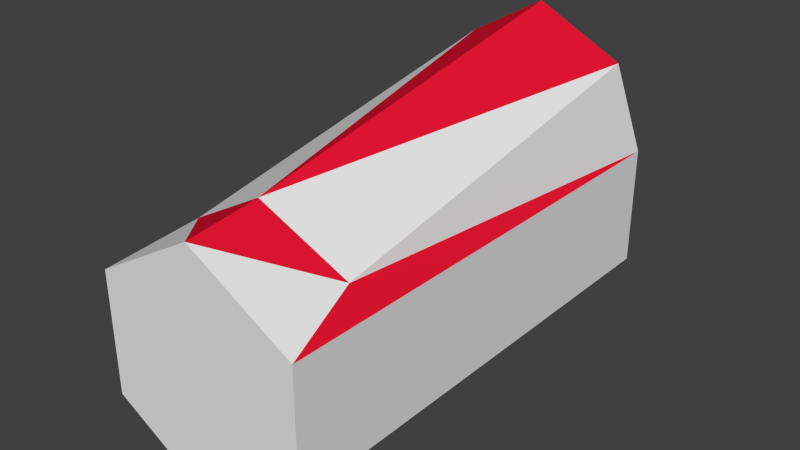 # Source: basicAgentMan.blend  (saved by Blender 2.75.0; exported with 4.5.12 LTS)
import bpy
from mathutils import Matrix  # noqa: F401  (used for matrix-valued properties, if any)

bpy.ops.wm.read_factory_settings(use_empty=True)
scene = bpy.context.scene
scene.name = 'Scene'

# ---- collections
col_collection_1 = bpy.data.collections.new('Collection 1'); scene.collection.children.link(col_collection_1)

# ---- materials (node trees are filled in below, after node groups)
mat_basicnavagentbase = bpy.data.materials.new('basicNavAgentBase')
mat_basicnavagentbase.alpha_threshold = 0.0
mat_basicnavagentbase.use_transparent_shadow = False
mat_basicnavagentbase.roughness = 0.5
mat_basicnavagent2 = bpy.data.materials.new('basicNavAgent2')
mat_basicnavagent2.alpha_threshold = 0.0
mat_basicnavagent2.use_transparent_shadow = False
mat_basicnavagent2.diffuse_color = (0.8, 0.00822, 0.03421, 1.0)
mat_basicnavagent2.roughness = 0.5

# ---- material node trees

# ---- world
world_world = bpy.data.worlds.new('World'); scene.world = world_world
world_world.color = (0.05088, 0.05088, 0.05088)
world_world.use_sun_shadow = False
world_world.sun_shadow_jitter_overblur = 0.0
world_world.cycles.sampling_method = 'MANUAL'
world_world.cycles.sample_map_resolution = 256

# ---- meshes
me_cylinder = bpy.data.meshes.new('Cylinder')
me_cylinder.from_pydata([(-2.597e-08, -2.092, -1.147), (-2.597e-08, 1.908, -1.147), (0.866, -2.092, -0.647), (0.866, 1.908, -0.647), (0.6966, -1.413, 0.5257), (0.6966, 1.751, 1.108), (-1.141e-07, -1.486, 0.9212), (-1.127e-07, 1.678, 1.504), (-0.6966, -1.413, 0.5257), (-0.6966, 1.751, 1.108), (-0.866, -2.092, -0.647), (-0.866, 1.908, -0.647), (0.866, 1.908, 0.353), (0.866, -2.092, 0.353), (-1.134e-07, -2.092, 0.853), (-1.134e-07, 1.908, 0.853), (-0.866, -2.092, 0.353), (-0.866, 1.908, 0.353)], [], [(1, 3, 2), (3, 12, 13), (5, 7, 6), (6, 7, 9), (3, 1, 15), (11, 1, 0), (17, 11, 10), (10, 13, 16), (4, 13, 12), (4, 6, 14), (5, 12, 15), (8, 16, 14), (9, 7, 15), (8, 9, 17), (0, 1, 2), (2, 3, 13), (4, 5, 6), (8, 6, 9), (15, 12, 3), (11, 17, 15), (15, 1, 11), (10, 11, 0), (16, 17, 10), (13, 10, 0), (13, 14, 16), (0, 2, 13), (5, 4, 12), (13, 4, 14), (7, 5, 15), (6, 8, 14), (17, 9, 15), (16, 8, 17)])
me_cylinder.polygons.foreach_set('material_index', [0, 0, 1, 1, 1, 0, 0, 0, 1, 1, 0, 0, 1, 0, 0, 0, 0, 0, 0, 0, 1, 0, 0, 0, 0, 0, 0, 0, 1, 1, 0, 1])
me_cylinder.materials.append(mat_basicnavagentbase)
me_cylinder.materials.append(mat_basicnavagent2)
me_cylinder.use_remesh_preserve_volume = False
me_cylinder.use_remesh_preserve_attributes = False
me_cylinder.use_mirror_vertex_groups = False
me_cylinder.update()

# ---- objects
ob_cylinder = bpy.data.objects.new('Cylinder', me_cylinder)

# ---- transforms, parenting, visibility, modifiers, constraints
ob_cylinder.location = (0.0, 0.0, 0.0)
ob_cylinder.lineart.crease_threshold = 0.0

# ---- collection membership
col_collection_1.objects.link(ob_cylinder)

# ---- scene / render settings (as saved in the file)
scene.frame_start = 1; scene.frame_end = 250; scene.frame_set(1)
scene.render.engine = 'BLENDER_EEVEE_NEXT'
scene.render.resolution_percentage = 50
scene.render.dither_intensity = 0.0
scene.cycles.use_denoising = False
scene.cycles.samples = 10
scene.cycles.sampling_pattern = 'TABULATED_SOBOL'
scene.cycles.light_sampling_threshold = 0.0
scene.cycles.use_adaptive_sampling = False
scene.cycles.use_light_tree = False
scene.cycles.blur_glossy = 0.0
scene.cycles.pixel_filter_type = 'GAUSSIAN'
scene.cycles.sample_clamp_indirect = 0.0
scene.view_settings.view_transform = 'Standard'
bpy.context.view_layer.update()

# ---- added for rendering (the .blend has no active camera and no usable light): camera, sun
cam_auto = bpy.data.cameras.new('AutoCamera')
cam_auto.lens = 50.0
cam_auto.sensor_width = 36.0
cam_auto.clip_end = 1000.0
ob_auto_camera = bpy.data.objects.new('AutoCamera', cam_auto)
scene.collection.objects.link(ob_auto_camera)
ob_auto_camera.location = (4.72028, -5.756, 3.95472)
ob_auto_camera.rotation_euler = (1.09748, -7.21219e-08, 0.694738)
scene.camera = ob_auto_camera
light_auto_sun = bpy.data.lights.new('AutoSun', 'SUN')
light_auto_sun.energy = 3.0
light_auto_sun.angle = 0.0523599
ob_auto_sun = bpy.data.objects.new('AutoSun', light_auto_sun)
scene.collection.objects.link(ob_auto_sun)
ob_auto_sun.rotation_euler = (0.872665, 0.174533, 0.523599)
bpy.context.view_layer.update()
